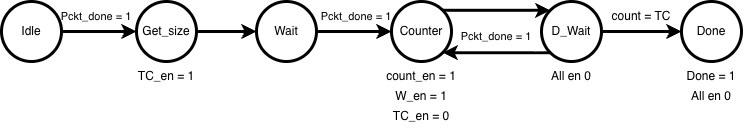

The diagram above was exported from draw.io. Its source (the exported page's mxGraphModel, read from the mxfile embedded in the PNG):
<mxGraphModel dx="934" dy="517" grid="1" gridSize="10" guides="1" tooltips="1" connect="1" arrows="1" fold="1" page="1" pageScale="1" pageWidth="850" pageHeight="1100" math="0" shadow="0">
  <root>
    <mxCell id="0" />
    <mxCell id="1" parent="0" />
    <mxCell id="Zs7AdJC3eCIUCYyKiqhN-1" parent="1" style="ellipse;whiteSpace=wrap;html=1;shapeInside=1;aspect=fixed;strokeWidth=3;" value="" vertex="1">
      <mxGeometry height="60" width="60" x="50" y="230" as="geometry" />
    </mxCell>
    <mxCell id="1bHabjAqsR5t7r5VS34Q-3" edge="1" parent="1" source="Zs7AdJC3eCIUCYyKiqhN-1" style="endArrow=classic;html=1;rounded=0;exitX=1;exitY=0.5;exitDx=0;exitDy=0;entryX=0;entryY=0.5;entryDx=0;entryDy=0;strokeWidth=3;" target="1bHabjAqsR5t7r5VS34Q-4" value="">
      <mxGeometry height="50" relative="1" width="50" as="geometry">
        <mxPoint x="410" y="450" as="sourcePoint" />
        <mxPoint x="170" y="260" as="targetPoint" />
      </mxGeometry>
    </mxCell>
    <mxCell id="1bHabjAqsR5t7r5VS34Q-4" parent="1" style="ellipse;whiteSpace=wrap;html=1;shapeInside=1;aspect=fixed;strokeWidth=3;" value="" vertex="1">
      <mxGeometry height="60" width="60" x="185" y="230" as="geometry" />
    </mxCell>
    <mxCell id="1bHabjAqsR5t7r5VS34Q-5" edge="1" parent="1" style="endArrow=classic;html=1;rounded=0;exitX=1;exitY=0.5;exitDx=0;exitDy=0;strokeWidth=3;" value="">
      <mxGeometry height="50" relative="1" width="50" as="geometry">
        <mxPoint x="245" y="260" as="sourcePoint" />
        <mxPoint x="305" y="260" as="targetPoint" />
      </mxGeometry>
    </mxCell>
    <mxCell id="1bHabjAqsR5t7r5VS34Q-6" parent="1" style="ellipse;whiteSpace=wrap;html=1;shapeInside=1;aspect=fixed;strokeWidth=3;" value="" vertex="1">
      <mxGeometry height="60" width="60" x="305" y="230" as="geometry" />
    </mxCell>
    <mxCell id="1bHabjAqsR5t7r5VS34Q-7" edge="1" parent="1" style="endArrow=classic;html=1;rounded=0;exitX=1;exitY=0.5;exitDx=0;exitDy=0;entryX=0;entryY=0.5;entryDx=0;entryDy=0;strokeWidth=3;" target="1bHabjAqsR5t7r5VS34Q-8" value="">
      <mxGeometry height="50" relative="1" width="50" as="geometry">
        <mxPoint x="365" y="260" as="sourcePoint" />
        <mxPoint x="425" y="260" as="targetPoint" />
      </mxGeometry>
    </mxCell>
    <mxCell id="1bHabjAqsR5t7r5VS34Q-8" parent="1" style="ellipse;whiteSpace=wrap;html=1;shapeInside=1;aspect=fixed;strokeWidth=3;" value="" vertex="1">
      <mxGeometry height="60" width="60" x="440" y="230" as="geometry" />
    </mxCell>
    <mxCell id="1bHabjAqsR5t7r5VS34Q-9" edge="1" parent="1" source="1bHabjAqsR5t7r5VS34Q-8" style="endArrow=classic;html=1;rounded=0;exitX=1;exitY=0;exitDx=0;exitDy=0;entryX=0;entryY=0;entryDx=0;entryDy=0;strokeWidth=3;" target="1bHabjAqsR5t7r5VS34Q-10" value="">
      <mxGeometry height="50" relative="1" width="50" as="geometry">
        <mxPoint x="500" y="250" as="sourcePoint" />
        <mxPoint x="560" y="250" as="targetPoint" />
      </mxGeometry>
    </mxCell>
    <mxCell id="1bHabjAqsR5t7r5VS34Q-10" parent="1" style="ellipse;whiteSpace=wrap;html=1;shapeInside=1;aspect=fixed;strokeWidth=3;" value="" vertex="1">
      <mxGeometry height="60" width="60" x="590" y="230" as="geometry" />
    </mxCell>
    <mxCell id="1bHabjAqsR5t7r5VS34Q-11" edge="1" parent="1" source="1bHabjAqsR5t7r5VS34Q-10" style="endArrow=classic;html=1;rounded=0;exitX=0;exitY=1;exitDx=0;exitDy=0;entryX=1;entryY=1;entryDx=0;entryDy=0;strokeWidth=3;" target="1bHabjAqsR5t7r5VS34Q-8" value="">
      <mxGeometry height="50" relative="1" width="50" as="geometry">
        <mxPoint x="440" y="450" as="sourcePoint" />
        <mxPoint x="490" y="400" as="targetPoint" />
      </mxGeometry>
    </mxCell>
    <mxCell id="1bHabjAqsR5t7r5VS34Q-12" edge="1" parent="1" style="endArrow=classic;html=1;rounded=0;exitX=1;exitY=0.5;exitDx=0;exitDy=0;strokeWidth=3;entryX=0;entryY=0.5;entryDx=0;entryDy=0;" target="1bHabjAqsR5t7r5VS34Q-13" value="">
      <mxGeometry height="50" relative="1" width="50" as="geometry">
        <mxPoint x="650" y="260" as="sourcePoint" />
        <mxPoint x="710" y="260" as="targetPoint" />
      </mxGeometry>
    </mxCell>
    <mxCell id="1bHabjAqsR5t7r5VS34Q-13" parent="1" style="ellipse;whiteSpace=wrap;html=1;shapeInside=1;aspect=fixed;strokeWidth=3;" value="" vertex="1">
      <mxGeometry height="60" width="60" x="730" y="230" as="geometry" />
    </mxCell>
    <mxCell id="1bHabjAqsR5t7r5VS34Q-14" parent="1" style="text;html=1;whiteSpace=wrap;strokeColor=none;fillColor=none;align=center;verticalAlign=middle;rounded=0;autosize=1;resizable=0;" value="Idle" vertex="1">
      <mxGeometry height="30" width="40" x="60" y="245" as="geometry" />
    </mxCell>
    <mxCell id="1bHabjAqsR5t7r5VS34Q-15" parent="1" style="text;html=1;whiteSpace=wrap;strokeColor=none;fillColor=none;align=center;verticalAlign=middle;rounded=0;autosize=1;resizable=0;strokeWidth=3;" value="&lt;font style=&quot;font-size: 11px;&quot;&gt;Pckt_done = 1&lt;/font&gt;" vertex="1">
      <mxGeometry height="30" width="90" x="100" y="230" as="geometry" />
    </mxCell>
    <mxCell id="1bHabjAqsR5t7r5VS34Q-16" parent="1" style="text;html=1;whiteSpace=wrap;strokeColor=none;fillColor=none;align=center;verticalAlign=middle;rounded=0;autosize=1;resizable=0;" value="Get_size" vertex="1">
      <mxGeometry height="30" width="70" x="180" y="245" as="geometry" />
    </mxCell>
    <mxCell id="1bHabjAqsR5t7r5VS34Q-17" parent="1" style="text;html=1;whiteSpace=wrap;strokeColor=none;fillColor=none;align=center;verticalAlign=middle;rounded=0;autosize=1;resizable=0;" value="TC_en = 1" vertex="1">
      <mxGeometry height="30" width="80" x="175" y="290" as="geometry" />
    </mxCell>
    <mxCell id="1bHabjAqsR5t7r5VS34Q-18" parent="1" style="text;html=1;whiteSpace=wrap;strokeColor=none;fillColor=none;align=center;verticalAlign=middle;rounded=0;autosize=1;resizable=0;" value="Wait" vertex="1">
      <mxGeometry height="30" width="50" x="310" y="245" as="geometry" />
    </mxCell>
    <mxCell id="1bHabjAqsR5t7r5VS34Q-19" parent="1" style="text;html=1;whiteSpace=wrap;strokeColor=none;fillColor=none;align=center;verticalAlign=middle;rounded=0;autosize=1;resizable=0;" value="&lt;font style=&quot;font-size: 11px;&quot;&gt;Pckt_done = 1&lt;/font&gt;" vertex="1">
      <mxGeometry height="30" width="90" x="360" y="230" as="geometry" />
    </mxCell>
    <mxCell id="1bHabjAqsR5t7r5VS34Q-20" parent="1" style="text;html=1;whiteSpace=wrap;strokeColor=none;fillColor=none;align=center;verticalAlign=middle;rounded=0;autosize=1;resizable=0;" value="Counter" vertex="1">
      <mxGeometry height="30" width="70" x="435" y="245" as="geometry" />
    </mxCell>
    <mxCell id="1bHabjAqsR5t7r5VS34Q-21" parent="1" style="text;html=1;whiteSpace=wrap;strokeColor=none;fillColor=none;align=center;verticalAlign=middle;rounded=0;autosize=1;resizable=0;" value="count_en = 1" vertex="1">
      <mxGeometry height="30" width="90" x="425" y="290" as="geometry" />
    </mxCell>
    <mxCell id="1bHabjAqsR5t7r5VS34Q-22" parent="1" style="text;html=1;whiteSpace=wrap;strokeColor=none;fillColor=none;align=center;verticalAlign=middle;rounded=0;autosize=1;resizable=0;" value="W_en = 1" vertex="1">
      <mxGeometry height="30" width="80" x="430" y="310" as="geometry" />
    </mxCell>
    <mxCell id="1bHabjAqsR5t7r5VS34Q-23" parent="1" style="text;html=1;whiteSpace=wrap;strokeColor=none;fillColor=none;align=center;verticalAlign=middle;rounded=0;autosize=1;resizable=0;" value="TC_en = 0" vertex="1">
      <mxGeometry height="30" width="80" x="430" y="330" as="geometry" />
    </mxCell>
    <mxCell id="1bHabjAqsR5t7r5VS34Q-24" parent="1" style="text;html=1;whiteSpace=wrap;strokeColor=none;fillColor=none;align=center;verticalAlign=middle;rounded=0;autosize=1;resizable=0;" value="D_Wait" vertex="1">
      <mxGeometry height="30" width="60" x="590" y="245" as="geometry" />
    </mxCell>
    <mxCell id="1bHabjAqsR5t7r5VS34Q-25" parent="1" style="text;html=1;whiteSpace=wrap;strokeColor=none;fillColor=none;align=center;verticalAlign=middle;rounded=0;autosize=1;resizable=0;" value="&lt;font style=&quot;font-size: 11px;&quot;&gt;Pckt_done = 1&lt;/font&gt;" vertex="1">
      <mxGeometry height="30" width="90" x="500" y="250" as="geometry" />
    </mxCell>
    <mxCell id="1bHabjAqsR5t7r5VS34Q-26" parent="1" style="text;html=1;whiteSpace=wrap;strokeColor=none;fillColor=none;align=center;verticalAlign=middle;rounded=0;autosize=1;resizable=0;" value="All en 0" vertex="1">
      <mxGeometry height="30" width="60" x="590" y="290" as="geometry" />
    </mxCell>
    <mxCell id="1bHabjAqsR5t7r5VS34Q-27" parent="1" style="text;html=1;whiteSpace=wrap;strokeColor=none;fillColor=none;align=center;verticalAlign=middle;rounded=0;autosize=1;resizable=0;" value="count = TC" vertex="1">
      <mxGeometry height="30" width="80" x="650" y="230" as="geometry" />
    </mxCell>
    <mxCell id="1bHabjAqsR5t7r5VS34Q-28" parent="1" style="text;html=1;whiteSpace=wrap;strokeColor=none;fillColor=none;align=center;verticalAlign=middle;rounded=0;autosize=1;resizable=0;" value="Done" vertex="1">
      <mxGeometry height="30" width="50" x="735" y="245" as="geometry" />
    </mxCell>
    <mxCell id="1bHabjAqsR5t7r5VS34Q-29" parent="1" style="text;html=1;whiteSpace=wrap;strokeColor=none;fillColor=none;align=center;verticalAlign=middle;rounded=0;autosize=1;resizable=0;" value="Done = 1" vertex="1">
      <mxGeometry height="30" width="70" x="725" y="290" as="geometry" />
    </mxCell>
    <mxCell id="1bHabjAqsR5t7r5VS34Q-30" parent="1" style="text;html=1;whiteSpace=wrap;strokeColor=none;fillColor=none;align=center;verticalAlign=middle;rounded=0;autosize=1;resizable=0;" value="All en 0" vertex="1">
      <mxGeometry height="30" width="60" x="730" y="310" as="geometry" />
    </mxCell>
  </root>
</mxGraphModel>